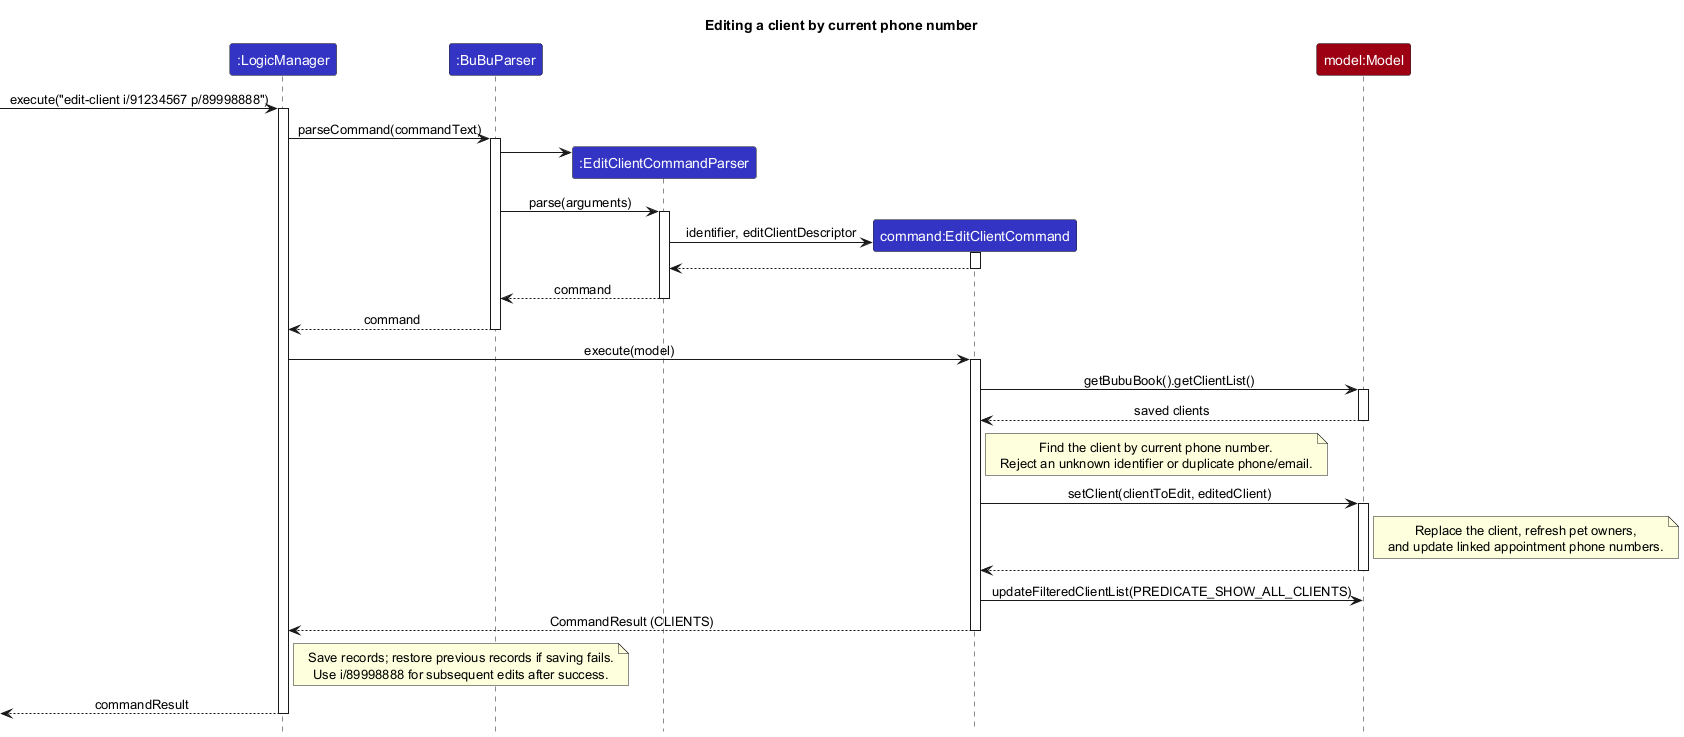

The diagram above was rendered by PlantUML. Its source (embedded in the PNG):
@startuml
!include style.puml
skinparam ArrowFontStyle plain
title Editing a client by current phone number

Participant ":LogicManager" as logic LOGIC_COLOR
Participant ":BuBuParser" as abp LOGIC_COLOR
Participant ":EditClientCommandParser" as ecp LOGIC_COLOR
Participant "command:EditClientCommand" as ec LOGIC_COLOR
Participant "model:Model" as model MODEL_COLOR

[-> logic : execute("edit-client i/91234567 p/89998888")
activate logic
logic -> abp ++: parseCommand(commandText)
create ecp
abp -> ecp
abp -> ecp ++: parse(arguments)
create ec
ecp -> ec ++: identifier, editClientDescriptor
ec --> ecp --
ecp --> abp --: command
abp --> logic --: command

logic -> ec ++: execute(model)
ec -> model ++: getBubuBook().getClientList()
model --> ec --: saved clients
note right of ec
  Find the client by current phone number.
  Reject an unknown identifier or duplicate phone/email.
end note
ec -> model ++: setClient(clientToEdit, editedClient)
note right of model
  Replace the client, refresh pet owners,
  and update linked appointment phone numbers.
end note
model --> ec --
ec -> model : updateFilteredClientList(PREDICATE_SHOW_ALL_CLIENTS)
ec --> logic --: CommandResult (CLIENTS)
note right of logic
  Save records; restore previous records if saving fails.
  Use i/89998888 for subsequent edits after success.
end note
[<-- logic : commandResult
deactivate logic

@enduml